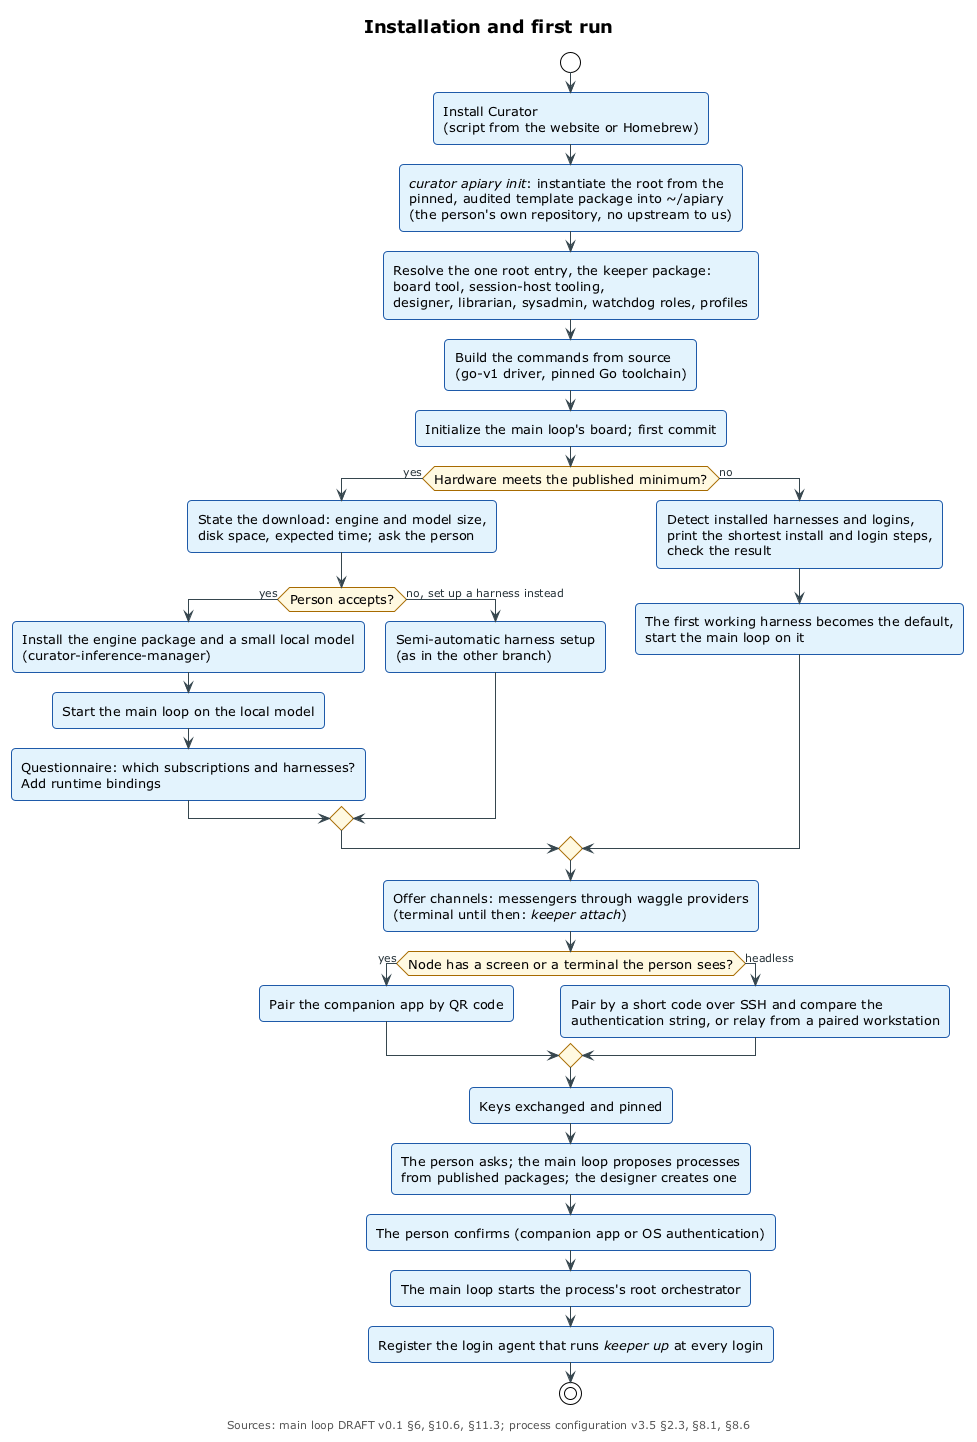

The diagram above was rendered by PlantUML. Its source (embedded in the PNG):
@startuml installation-and-first-run
!include ../_includes/theme.puml

' Installation from zero and the first run of the main loop: the root is
' instantiated from a pinned, audited template package (no upstream to us),
' one root package installs everything, commands are built from source,
' the first run takes branch A (local model, after stating the download)
' or branch B (semi-automatic harness setup), then channels, pairing with or
' without a screen, the first process and the login agent.
' Sources: main loop spec DRAFT v0.1 §6, §10.6, §11.3; curator-playbook
' process configuration DRAFT v3.5 §2.3, §8.1, §8.6; curator-inference-manager.

title Installation and first run
caption Sources: main loop DRAFT v0.1 §6, §10.6, §11.3; process configuration v3.5 §2.3, §8.1, §8.6

skinparam ActivityBackgroundColor $SERVICE
skinparam ActivityBorderColor $SERVICE_LINE
skinparam ActivityDiamondBackgroundColor $COMMITTED
skinparam ActivityDiamondBorderColor $COMMITTED_LINE

start
:Install Curator
(script from the website or Homebrew);
:<i>curator apiary init</i>: instantiate the root from the
pinned, audited template package into <U+007E>/apiary
(the person's own repository, no upstream to us);
:Resolve the one root entry, the keeper package:
board tool, session-host tooling,
designer, librarian, sysadmin, watchdog roles, profiles;
:Build the commands from source
(go-v1 driver, pinned Go toolchain);
:Initialize the main loop's board; first commit;
if (Hardware meets the published minimum?) then (yes)
  :State the download: engine and model size,
  disk space, expected time; ask the person;
  if (Person accepts?) then (yes)
    :Install the engine package and a small local model
    (curator-inference-manager);
    :Start the main loop on the local model;
    :Questionnaire: which subscriptions and harnesses?
    Add runtime bindings;
  else (no, set up a harness instead)
    :Semi-automatic harness setup
    (as in the other branch);
  endif
else (no)
  :Detect installed harnesses and logins,
  print the shortest install and login steps,
  check the result;
  :The first working harness becomes the default,
  start the main loop on it;
endif
:Offer channels: messengers through waggle providers
(terminal until then: <i>keeper attach</i>);
if (Node has a screen or a terminal the person sees?) then (yes)
  :Pair the companion app by QR code;
else (headless)
  :Pair by a short code over SSH and compare the
  authentication string, or relay from a paired workstation;
endif
:Keys exchanged and pinned;
:The person asks; the main loop proposes processes
from published packages; the designer creates one;
:The person confirms (companion app or OS authentication);
:The main loop starts the process's root orchestrator;
:Register the login agent that runs <i>keeper up</i> at every login;
stop

@enduml